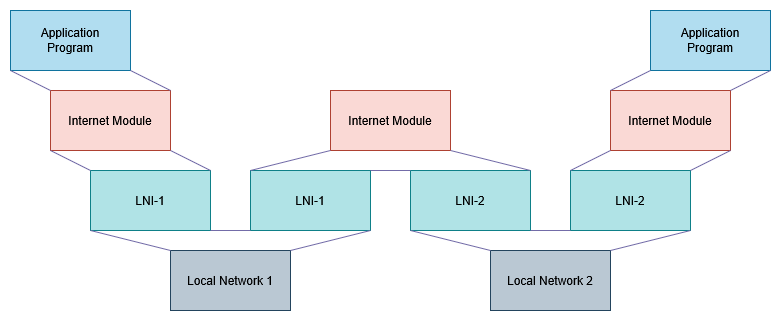

The diagram above was exported from draw.io. Its source (the exported page's mxGraphModel, read from the mxfile embedded in the PNG):
<mxGraphModel dx="930" dy="626" grid="0" gridSize="10" guides="1" tooltips="1" connect="1" arrows="1" fold="1" page="1" pageScale="1" pageWidth="850" pageHeight="1100" background="light-dark(#FFFFFF,transparent)" math="0" shadow="0">
  <root>
    <mxCell id="0" />
    <mxCell id="1" parent="0" />
    <mxCell id="N_5_rRJW-OZDGiunxSar-1" value="&lt;div&gt;Application&lt;/div&gt;&lt;div&gt;Program&lt;/div&gt;" style="rounded=0;whiteSpace=wrap;html=1;labelBackgroundColor=none;fillColor=#b1ddf0;strokeColor=#10739e;" parent="1" vertex="1">
      <mxGeometry x="40" y="160" width="120" height="60" as="geometry" />
    </mxCell>
    <mxCell id="N_5_rRJW-OZDGiunxSar-3" value="Internet Module" style="rounded=0;whiteSpace=wrap;html=1;labelBackgroundColor=none;fillColor=#fad9d5;strokeColor=#ae4132;" parent="1" vertex="1">
      <mxGeometry x="80" y="240" width="120" height="60" as="geometry" />
    </mxCell>
    <mxCell id="N_5_rRJW-OZDGiunxSar-4" value="Local Network 1" style="rounded=0;whiteSpace=wrap;html=1;labelBackgroundColor=none;fillColor=#bac8d3;strokeColor=#23445d;" parent="1" vertex="1">
      <mxGeometry x="200" y="400" width="120" height="60" as="geometry" />
    </mxCell>
    <mxCell id="N_5_rRJW-OZDGiunxSar-7" value="Internet Module" style="rounded=0;whiteSpace=wrap;html=1;labelBackgroundColor=none;fillColor=#fad9d5;strokeColor=#ae4132;" parent="1" vertex="1">
      <mxGeometry x="360" y="240" width="120" height="60" as="geometry" />
    </mxCell>
    <mxCell id="N_5_rRJW-OZDGiunxSar-8" value="LNI-1" style="rounded=0;whiteSpace=wrap;html=1;labelBackgroundColor=none;fillColor=#b0e3e6;strokeColor=#0e8088;" parent="1" vertex="1">
      <mxGeometry x="120" y="320" width="120" height="60" as="geometry" />
    </mxCell>
    <mxCell id="N_5_rRJW-OZDGiunxSar-9" value="LNI-1" style="rounded=0;whiteSpace=wrap;html=1;labelBackgroundColor=none;fillColor=#b0e3e6;strokeColor=#0e8088;" parent="1" vertex="1">
      <mxGeometry x="280" y="320" width="120" height="60" as="geometry" />
    </mxCell>
    <mxCell id="N_5_rRJW-OZDGiunxSar-11" value="LNI-2" style="rounded=0;whiteSpace=wrap;html=1;labelBackgroundColor=none;fillColor=#b0e3e6;strokeColor=#0e8088;" parent="1" vertex="1">
      <mxGeometry x="440" y="320" width="120" height="60" as="geometry" />
    </mxCell>
    <mxCell id="N_5_rRJW-OZDGiunxSar-12" value="Local Network 2" style="rounded=0;whiteSpace=wrap;html=1;labelBackgroundColor=none;fillColor=#bac8d3;strokeColor=#23445d;" parent="1" vertex="1">
      <mxGeometry x="520" y="400" width="120" height="60" as="geometry" />
    </mxCell>
    <mxCell id="N_5_rRJW-OZDGiunxSar-13" value="LNI-2" style="rounded=0;whiteSpace=wrap;html=1;labelBackgroundColor=none;fillColor=#b0e3e6;strokeColor=#0e8088;" parent="1" vertex="1">
      <mxGeometry x="600" y="320" width="120" height="60" as="geometry" />
    </mxCell>
    <mxCell id="N_5_rRJW-OZDGiunxSar-14" value="&lt;div&gt;Application&lt;/div&gt;&lt;div&gt;Program&lt;/div&gt;" style="rounded=0;whiteSpace=wrap;html=1;labelBackgroundColor=none;fillColor=#b1ddf0;strokeColor=#10739e;" parent="1" vertex="1">
      <mxGeometry x="680" y="160" width="120" height="60" as="geometry" />
    </mxCell>
    <mxCell id="N_5_rRJW-OZDGiunxSar-15" value="Internet Module" style="rounded=0;whiteSpace=wrap;html=1;labelBackgroundColor=none;fillColor=#fad9d5;strokeColor=#ae4132;" parent="1" vertex="1">
      <mxGeometry x="640" y="240" width="120" height="60" as="geometry" />
    </mxCell>
    <mxCell id="N_5_rRJW-OZDGiunxSar-42" value="" style="endArrow=none;html=1;rounded=0;exitX=0;exitY=1;exitDx=0;exitDy=0;labelBackgroundColor=none;strokeColor=#736CA8;fontColor=default;" parent="1" source="N_5_rRJW-OZDGiunxSar-1" target="N_5_rRJW-OZDGiunxSar-3" edge="1">
      <mxGeometry width="50" height="50" relative="1" as="geometry">
        <mxPoint x="370" y="330" as="sourcePoint" />
        <mxPoint x="420" y="280" as="targetPoint" />
      </mxGeometry>
    </mxCell>
    <mxCell id="N_5_rRJW-OZDGiunxSar-43" value="" style="endArrow=none;html=1;rounded=0;exitX=1;exitY=1;exitDx=0;exitDy=0;entryX=1;entryY=0;entryDx=0;entryDy=0;labelBackgroundColor=none;strokeColor=#736CA8;fontColor=default;" parent="1" source="N_5_rRJW-OZDGiunxSar-1" target="N_5_rRJW-OZDGiunxSar-3" edge="1">
      <mxGeometry width="50" height="50" relative="1" as="geometry">
        <mxPoint x="370" y="330" as="sourcePoint" />
        <mxPoint x="420" y="280" as="targetPoint" />
      </mxGeometry>
    </mxCell>
    <mxCell id="N_5_rRJW-OZDGiunxSar-44" value="" style="endArrow=none;html=1;rounded=0;exitX=0;exitY=1;exitDx=0;exitDy=0;labelBackgroundColor=none;strokeColor=#736CA8;fontColor=default;" parent="1" source="N_5_rRJW-OZDGiunxSar-3" target="N_5_rRJW-OZDGiunxSar-8" edge="1">
      <mxGeometry width="50" height="50" relative="1" as="geometry">
        <mxPoint x="370" y="330" as="sourcePoint" />
        <mxPoint x="420" y="280" as="targetPoint" />
      </mxGeometry>
    </mxCell>
    <mxCell id="N_5_rRJW-OZDGiunxSar-45" value="" style="endArrow=none;html=1;rounded=0;entryX=1;entryY=1;entryDx=0;entryDy=0;exitX=1;exitY=0;exitDx=0;exitDy=0;labelBackgroundColor=none;strokeColor=#736CA8;fontColor=default;" parent="1" source="N_5_rRJW-OZDGiunxSar-8" target="N_5_rRJW-OZDGiunxSar-3" edge="1">
      <mxGeometry width="50" height="50" relative="1" as="geometry">
        <mxPoint x="370" y="330" as="sourcePoint" />
        <mxPoint x="420" y="280" as="targetPoint" />
      </mxGeometry>
    </mxCell>
    <mxCell id="N_5_rRJW-OZDGiunxSar-46" value="" style="endArrow=none;html=1;rounded=0;exitX=0;exitY=1;exitDx=0;exitDy=0;entryX=0;entryY=0;entryDx=0;entryDy=0;labelBackgroundColor=none;strokeColor=#736CA8;fontColor=default;" parent="1" source="N_5_rRJW-OZDGiunxSar-8" target="N_5_rRJW-OZDGiunxSar-4" edge="1">
      <mxGeometry width="50" height="50" relative="1" as="geometry">
        <mxPoint x="370" y="330" as="sourcePoint" />
        <mxPoint x="420" y="280" as="targetPoint" />
      </mxGeometry>
    </mxCell>
    <mxCell id="N_5_rRJW-OZDGiunxSar-47" value="" style="endArrow=none;html=1;rounded=0;exitX=1;exitY=1;exitDx=0;exitDy=0;entryX=0;entryY=1;entryDx=0;entryDy=0;labelBackgroundColor=none;strokeColor=#736CA8;fontColor=default;" parent="1" source="N_5_rRJW-OZDGiunxSar-8" target="N_5_rRJW-OZDGiunxSar-9" edge="1">
      <mxGeometry width="50" height="50" relative="1" as="geometry">
        <mxPoint x="370" y="330" as="sourcePoint" />
        <mxPoint x="420" y="280" as="targetPoint" />
      </mxGeometry>
    </mxCell>
    <mxCell id="N_5_rRJW-OZDGiunxSar-48" value="" style="endArrow=none;html=1;rounded=0;exitX=1;exitY=0;exitDx=0;exitDy=0;entryX=1;entryY=1;entryDx=0;entryDy=0;labelBackgroundColor=none;strokeColor=#736CA8;fontColor=default;" parent="1" source="N_5_rRJW-OZDGiunxSar-4" target="N_5_rRJW-OZDGiunxSar-9" edge="1">
      <mxGeometry width="50" height="50" relative="1" as="geometry">
        <mxPoint x="370" y="330" as="sourcePoint" />
        <mxPoint x="420" y="280" as="targetPoint" />
      </mxGeometry>
    </mxCell>
    <mxCell id="N_5_rRJW-OZDGiunxSar-49" value="" style="endArrow=none;html=1;rounded=0;exitX=0;exitY=0;exitDx=0;exitDy=0;labelBackgroundColor=none;strokeColor=#736CA8;fontColor=default;" parent="1" source="N_5_rRJW-OZDGiunxSar-9" edge="1">
      <mxGeometry width="50" height="50" relative="1" as="geometry">
        <mxPoint x="370" y="330" as="sourcePoint" />
        <mxPoint x="360" y="300" as="targetPoint" />
      </mxGeometry>
    </mxCell>
    <mxCell id="N_5_rRJW-OZDGiunxSar-51" value="" style="endArrow=none;html=1;rounded=0;entryX=1;entryY=1;entryDx=0;entryDy=0;labelBackgroundColor=none;strokeColor=#736CA8;fontColor=default;" parent="1" target="N_5_rRJW-OZDGiunxSar-7" edge="1">
      <mxGeometry width="50" height="50" relative="1" as="geometry">
        <mxPoint x="560" y="320" as="sourcePoint" />
        <mxPoint x="420" y="280" as="targetPoint" />
      </mxGeometry>
    </mxCell>
    <mxCell id="N_5_rRJW-OZDGiunxSar-52" value="" style="endArrow=none;html=1;rounded=0;entryX=0;entryY=0;entryDx=0;entryDy=0;exitX=1;exitY=0;exitDx=0;exitDy=0;labelBackgroundColor=none;strokeColor=#736CA8;fontColor=default;" parent="1" source="N_5_rRJW-OZDGiunxSar-9" target="N_5_rRJW-OZDGiunxSar-11" edge="1">
      <mxGeometry width="50" height="50" relative="1" as="geometry">
        <mxPoint x="370" y="330" as="sourcePoint" />
        <mxPoint x="420" y="280" as="targetPoint" />
      </mxGeometry>
    </mxCell>
    <mxCell id="N_5_rRJW-OZDGiunxSar-53" value="" style="endArrow=none;html=1;rounded=0;exitX=0;exitY=0;exitDx=0;exitDy=0;entryX=0;entryY=1;entryDx=0;entryDy=0;labelBackgroundColor=none;strokeColor=#736CA8;fontColor=default;" parent="1" source="N_5_rRJW-OZDGiunxSar-12" target="N_5_rRJW-OZDGiunxSar-11" edge="1">
      <mxGeometry width="50" height="50" relative="1" as="geometry">
        <mxPoint x="370" y="330" as="sourcePoint" />
        <mxPoint x="420" y="280" as="targetPoint" />
      </mxGeometry>
    </mxCell>
    <mxCell id="N_5_rRJW-OZDGiunxSar-54" value="" style="endArrow=none;html=1;rounded=0;entryX=1;entryY=1;entryDx=0;entryDy=0;exitX=1;exitY=0;exitDx=0;exitDy=0;labelBackgroundColor=none;strokeColor=#736CA8;fontColor=default;" parent="1" source="N_5_rRJW-OZDGiunxSar-12" target="N_5_rRJW-OZDGiunxSar-13" edge="1">
      <mxGeometry width="50" height="50" relative="1" as="geometry">
        <mxPoint x="370" y="330" as="sourcePoint" />
        <mxPoint x="420" y="280" as="targetPoint" />
      </mxGeometry>
    </mxCell>
    <mxCell id="N_5_rRJW-OZDGiunxSar-55" value="" style="endArrow=none;html=1;rounded=0;entryX=0;entryY=1;entryDx=0;entryDy=0;exitX=1;exitY=1;exitDx=0;exitDy=0;labelBackgroundColor=none;strokeColor=#736CA8;fontColor=default;" parent="1" source="N_5_rRJW-OZDGiunxSar-11" target="N_5_rRJW-OZDGiunxSar-13" edge="1">
      <mxGeometry width="50" height="50" relative="1" as="geometry">
        <mxPoint x="370" y="330" as="sourcePoint" />
        <mxPoint x="420" y="280" as="targetPoint" />
      </mxGeometry>
    </mxCell>
    <mxCell id="N_5_rRJW-OZDGiunxSar-56" value="" style="endArrow=none;html=1;rounded=0;entryX=0;entryY=1;entryDx=0;entryDy=0;exitX=0;exitY=0;exitDx=0;exitDy=0;labelBackgroundColor=none;strokeColor=#736CA8;fontColor=default;" parent="1" source="N_5_rRJW-OZDGiunxSar-13" target="N_5_rRJW-OZDGiunxSar-15" edge="1">
      <mxGeometry width="50" height="50" relative="1" as="geometry">
        <mxPoint x="370" y="330" as="sourcePoint" />
        <mxPoint x="420" y="280" as="targetPoint" />
      </mxGeometry>
    </mxCell>
    <mxCell id="N_5_rRJW-OZDGiunxSar-57" value="" style="endArrow=none;html=1;rounded=0;entryX=1;entryY=1;entryDx=0;entryDy=0;exitX=1;exitY=0;exitDx=0;exitDy=0;labelBackgroundColor=none;strokeColor=#736CA8;fontColor=default;" parent="1" source="N_5_rRJW-OZDGiunxSar-13" target="N_5_rRJW-OZDGiunxSar-15" edge="1">
      <mxGeometry width="50" height="50" relative="1" as="geometry">
        <mxPoint x="370" y="330" as="sourcePoint" />
        <mxPoint x="420" y="280" as="targetPoint" />
      </mxGeometry>
    </mxCell>
    <mxCell id="N_5_rRJW-OZDGiunxSar-58" value="" style="endArrow=none;html=1;rounded=0;entryX=0;entryY=1;entryDx=0;entryDy=0;exitX=0;exitY=0;exitDx=0;exitDy=0;labelBackgroundColor=none;strokeColor=#736CA8;fontColor=default;" parent="1" source="N_5_rRJW-OZDGiunxSar-15" target="N_5_rRJW-OZDGiunxSar-14" edge="1">
      <mxGeometry width="50" height="50" relative="1" as="geometry">
        <mxPoint x="370" y="330" as="sourcePoint" />
        <mxPoint x="420" y="280" as="targetPoint" />
      </mxGeometry>
    </mxCell>
    <mxCell id="N_5_rRJW-OZDGiunxSar-59" value="" style="endArrow=none;html=1;rounded=0;entryX=1;entryY=1;entryDx=0;entryDy=0;exitX=1;exitY=0;exitDx=0;exitDy=0;labelBackgroundColor=none;strokeColor=#736CA8;fontColor=default;" parent="1" source="N_5_rRJW-OZDGiunxSar-15" target="N_5_rRJW-OZDGiunxSar-14" edge="1">
      <mxGeometry width="50" height="50" relative="1" as="geometry">
        <mxPoint x="370" y="330" as="sourcePoint" />
        <mxPoint x="420" y="280" as="targetPoint" />
      </mxGeometry>
    </mxCell>
  </root>
</mxGraphModel>